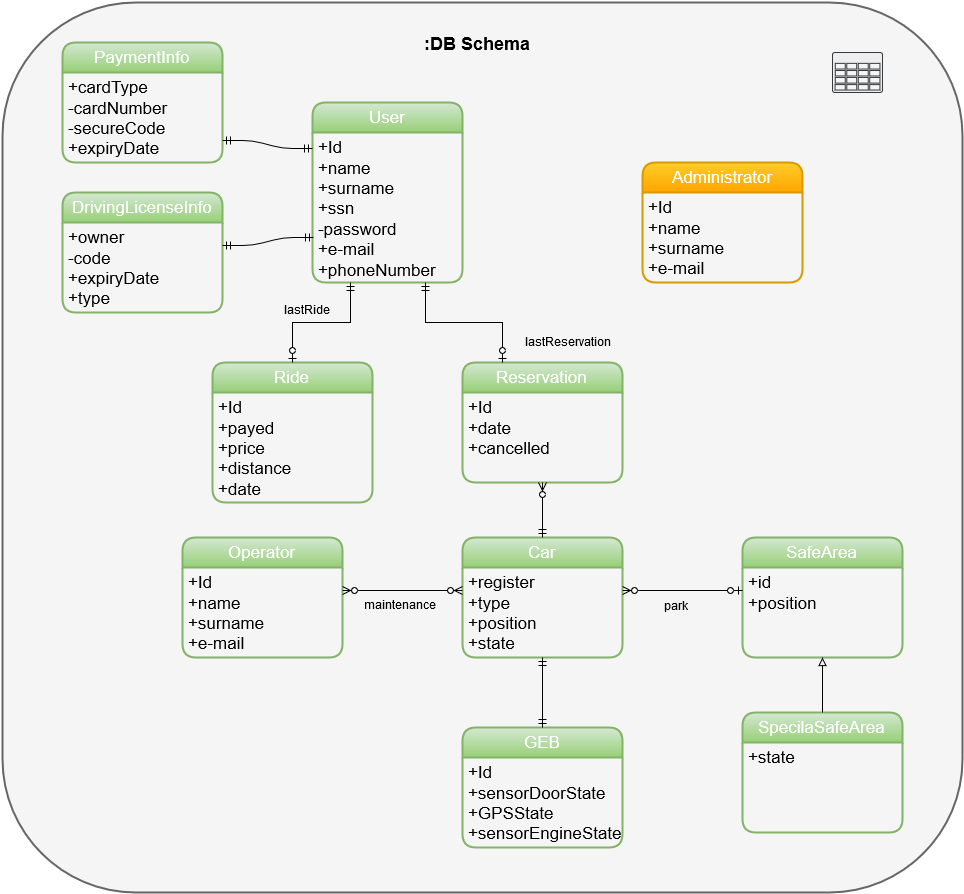

The diagram above was exported from draw.io. Its source (the exported page's mxGraphModel, read from the mxfile embedded in the PNG):
<mxGraphModel dx="1702" dy="1623" grid="1" gridSize="10" guides="1" tooltips="1" connect="1" arrows="1" fold="1" page="1" pageScale="1" pageWidth="826" pageHeight="1169" math="0" shadow="0">
  <root>
    <mxCell id="0" />
    <mxCell id="1" parent="0" />
    <mxCell id="3562c4f9453eee23-59" value="" style="rounded=1;whiteSpace=wrap;html=1;strokeColor=#666666;strokeWidth=2;fillColor=#f5f5f5;" vertex="1" parent="1">
      <mxGeometry x="-200" y="-220" width="960" height="890" as="geometry" />
    </mxCell>
    <mxCell id="3562c4f9453eee23-3" value="Operator" style="swimlane;html=1;childLayout=stackLayout;horizontal=1;startSize=30;horizontalStack=0;fillColor=#d5e8d4;fontColor=#FFFFFF;rounded=1;fontSize=17;fontStyle=0;strokeWidth=2;resizeParent=0;resizeLast=1;shadow=0;dashed=0;align=center;strokeColor=#82b366;gradientColor=#97d077;" vertex="1" parent="1">
      <mxGeometry x="-20" y="315" width="160" height="120" as="geometry" />
    </mxCell>
    <mxCell id="3562c4f9453eee23-4" value="+Id&lt;div&gt;+name&lt;/div&gt;&lt;div&gt;+surname&lt;/div&gt;&lt;div&gt;+e-mail&lt;/div&gt;" style="whiteSpace=wrap;html=1;align=left;strokeColor=none;fillColor=none;spacingLeft=4;fontSize=17;verticalAlign=top;resizable=0;rotatable=0;part=1;" vertex="1" parent="3562c4f9453eee23-3">
      <mxGeometry y="30" width="160" height="90" as="geometry" />
    </mxCell>
    <mxCell id="3562c4f9453eee23-6" value="PaymentInfo" style="swimlane;html=1;childLayout=stackLayout;horizontal=1;startSize=30;horizontalStack=0;fillColor=#d5e8d4;fontColor=#FFFFFF;rounded=1;fontSize=17;fontStyle=0;strokeWidth=2;resizeParent=0;resizeLast=1;shadow=0;dashed=0;align=center;strokeColor=#82b366;gradientColor=#97d077;" vertex="1" parent="1">
      <mxGeometry x="-140" y="-180" width="160" height="120" as="geometry" />
    </mxCell>
    <mxCell id="3562c4f9453eee23-7" value="+cardType&lt;div&gt;-cardNumber&lt;/div&gt;&lt;div&gt;-secureCode&lt;/div&gt;&lt;div&gt;+expiryDate&lt;/div&gt;" style="whiteSpace=wrap;html=1;align=left;strokeColor=none;fillColor=none;spacingLeft=4;fontSize=17;verticalAlign=top;resizable=0;rotatable=0;part=1;" vertex="1" parent="3562c4f9453eee23-6">
      <mxGeometry y="30" width="160" height="90" as="geometry" />
    </mxCell>
    <mxCell id="3562c4f9453eee23-8" value="DrivingLicenseInfo" style="swimlane;html=1;childLayout=stackLayout;horizontal=1;startSize=30;horizontalStack=0;fillColor=#d5e8d4;fontColor=#FFFFFF;rounded=1;fontSize=17;fontStyle=0;strokeWidth=2;resizeParent=0;resizeLast=1;shadow=0;dashed=0;align=center;strokeColor=#82b366;gradientColor=#97d077;" vertex="1" parent="1">
      <mxGeometry x="-140" y="-30" width="160" height="120" as="geometry" />
    </mxCell>
    <mxCell id="3562c4f9453eee23-9" value="&lt;div&gt;+owner&lt;/div&gt;-code&lt;div&gt;+expiryDate&lt;/div&gt;&lt;div&gt;+type&lt;/div&gt;" style="whiteSpace=wrap;html=1;align=left;strokeColor=none;fillColor=none;spacingLeft=4;fontSize=17;verticalAlign=top;resizable=0;rotatable=0;part=1;" vertex="1" parent="3562c4f9453eee23-8">
      <mxGeometry y="30" width="160" height="90" as="geometry" />
    </mxCell>
    <mxCell id="3562c4f9453eee23-10" value="Administrator" style="swimlane;html=1;childLayout=stackLayout;horizontal=1;startSize=30;horizontalStack=0;fillColor=#ffcd28;fontColor=#FFFFFF;rounded=1;fontSize=17;fontStyle=0;strokeWidth=2;resizeParent=0;resizeLast=1;shadow=0;dashed=0;align=center;strokeColor=#d79b00;gradientColor=#ffa500;" vertex="1" parent="1">
      <mxGeometry x="440" y="-60" width="160" height="120" as="geometry" />
    </mxCell>
    <mxCell id="3562c4f9453eee23-11" value="+Id&lt;div&gt;+name&lt;/div&gt;&lt;div&gt;+surname&lt;br&gt;&lt;div&gt;+e-mail&lt;/div&gt;&lt;/div&gt;" style="whiteSpace=wrap;html=1;align=left;strokeColor=none;fillColor=none;spacingLeft=4;fontSize=17;verticalAlign=top;resizable=0;rotatable=0;part=1;" vertex="1" parent="3562c4f9453eee23-10">
      <mxGeometry y="30" width="160" height="90" as="geometry" />
    </mxCell>
    <mxCell id="3562c4f9453eee23-1" value="User" style="swimlane;html=1;childLayout=stackLayout;horizontal=1;startSize=30;horizontalStack=0;fillColor=#d5e8d4;fontColor=#FFFFFF;rounded=1;fontSize=17;fontStyle=0;strokeWidth=2;resizeParent=0;resizeLast=1;shadow=0;dashed=0;align=center;strokeColor=#82b366;gradientColor=#97d077;" vertex="1" parent="1">
      <mxGeometry x="110" y="-120" width="150" height="180" as="geometry" />
    </mxCell>
    <mxCell id="3562c4f9453eee23-2" value="&lt;div&gt;+Id&lt;/div&gt;&lt;div&gt;+name&lt;/div&gt;&lt;div&gt;+surname&lt;/div&gt;&lt;div&gt;+ssn&lt;/div&gt;-password&lt;br&gt;+e-mail&lt;div&gt;+phoneNumber&lt;/div&gt;&lt;div&gt;&lt;br&gt;&lt;/div&gt;" style="whiteSpace=wrap;html=1;align=left;strokeColor=none;fillColor=none;spacingLeft=4;fontSize=17;verticalAlign=top;resizable=0;rotatable=0;part=1;" vertex="1" parent="3562c4f9453eee23-1">
      <mxGeometry y="30" width="150" height="150" as="geometry" />
    </mxCell>
    <mxCell id="3562c4f9453eee23-18" value="Ride" style="swimlane;html=1;childLayout=stackLayout;horizontal=1;startSize=30;horizontalStack=0;fillColor=#d5e8d4;fontColor=#FFFFFF;rounded=1;fontSize=17;fontStyle=0;strokeWidth=2;resizeParent=0;resizeLast=1;shadow=0;dashed=0;align=center;strokeColor=#82b366;gradientColor=#97d077;" vertex="1" parent="1">
      <mxGeometry x="10" y="140" width="160" height="140" as="geometry" />
    </mxCell>
    <mxCell id="3562c4f9453eee23-19" value="+Id&lt;div&gt;+payed&lt;/div&gt;&lt;div&gt;+price&lt;/div&gt;&lt;div&gt;+distance&lt;/div&gt;&lt;div&gt;+date&lt;/div&gt;&lt;div&gt;&lt;br&gt;&lt;/div&gt;" style="whiteSpace=wrap;html=1;align=left;strokeColor=none;fillColor=none;spacingLeft=4;fontSize=17;verticalAlign=top;resizable=0;rotatable=0;part=1;" vertex="1" parent="3562c4f9453eee23-18">
      <mxGeometry y="30" width="160" height="110" as="geometry" />
    </mxCell>
    <mxCell id="3562c4f9453eee23-20" value="Reservation" style="swimlane;html=1;childLayout=stackLayout;horizontal=1;startSize=30;horizontalStack=0;fillColor=#d5e8d4;fontColor=#FFFFFF;rounded=1;fontSize=17;fontStyle=0;strokeWidth=2;resizeParent=0;resizeLast=1;shadow=0;dashed=0;align=center;strokeColor=#82b366;gradientColor=#97d077;" vertex="1" parent="1">
      <mxGeometry x="260" y="140" width="160" height="120" as="geometry" />
    </mxCell>
    <mxCell id="3562c4f9453eee23-21" value="+Id&lt;div&gt;+date&lt;/div&gt;&lt;div&gt;+cancelled&lt;/div&gt;" style="whiteSpace=wrap;html=1;align=left;strokeColor=none;fillColor=none;spacingLeft=4;fontSize=17;verticalAlign=top;resizable=0;rotatable=0;part=1;" vertex="1" parent="3562c4f9453eee23-20">
      <mxGeometry y="30" width="160" height="90" as="geometry" />
    </mxCell>
    <mxCell id="3562c4f9453eee23-22" value="Car" style="swimlane;html=1;childLayout=stackLayout;horizontal=1;startSize=30;horizontalStack=0;fillColor=#d5e8d4;fontColor=#FFFFFF;rounded=1;fontSize=17;fontStyle=0;strokeWidth=2;resizeParent=0;resizeLast=1;shadow=0;dashed=0;align=center;strokeColor=#82b366;gradientColor=#97d077;" vertex="1" parent="1">
      <mxGeometry x="260" y="315" width="160" height="120" as="geometry" />
    </mxCell>
    <mxCell id="3562c4f9453eee23-23" value="+register&lt;div&gt;+type&lt;/div&gt;&lt;div&gt;&lt;span&gt;+position&lt;/span&gt;&lt;br&gt;&lt;/div&gt;&lt;div&gt;+state&lt;/div&gt;" style="whiteSpace=wrap;html=1;align=left;strokeColor=none;fillColor=none;spacingLeft=4;fontSize=17;verticalAlign=top;resizable=0;rotatable=0;part=1;" vertex="1" parent="3562c4f9453eee23-22">
      <mxGeometry y="30" width="160" height="90" as="geometry" />
    </mxCell>
    <mxCell id="3562c4f9453eee23-24" value="GEB" style="swimlane;html=1;childLayout=stackLayout;horizontal=1;startSize=30;horizontalStack=0;fillColor=#d5e8d4;fontColor=#FFFFFF;rounded=1;fontSize=17;fontStyle=0;strokeWidth=2;resizeParent=0;resizeLast=1;shadow=0;dashed=0;align=center;strokeColor=#82b366;gradientColor=#97d077;" vertex="1" parent="1">
      <mxGeometry x="260" y="505" width="160" height="120" as="geometry" />
    </mxCell>
    <mxCell id="3562c4f9453eee23-25" value="+Id&lt;div&gt;+sensorDoorState&lt;/div&gt;&lt;div&gt;+GPSState&lt;/div&gt;&lt;div&gt;+sensorEngineState&lt;/div&gt;" style="whiteSpace=wrap;html=1;align=left;strokeColor=none;fillColor=none;spacingLeft=4;fontSize=17;verticalAlign=top;resizable=0;rotatable=0;part=1;" vertex="1" parent="3562c4f9453eee23-24">
      <mxGeometry y="30" width="160" height="90" as="geometry" />
    </mxCell>
    <mxCell id="3562c4f9453eee23-27" value="SafeArea" style="swimlane;html=1;childLayout=stackLayout;horizontal=1;startSize=30;horizontalStack=0;fillColor=#d5e8d4;fontColor=#FFFFFF;rounded=1;fontSize=17;fontStyle=0;strokeWidth=2;resizeParent=0;resizeLast=1;shadow=0;dashed=0;align=center;strokeColor=#82b366;gradientColor=#97d077;" vertex="1" parent="1">
      <mxGeometry x="540" y="315" width="160" height="120" as="geometry" />
    </mxCell>
    <mxCell id="3562c4f9453eee23-28" value="&lt;div&gt;+id&lt;/div&gt;+position" style="whiteSpace=wrap;html=1;align=left;strokeColor=none;fillColor=none;spacingLeft=4;fontSize=17;verticalAlign=top;resizable=0;rotatable=0;part=1;" vertex="1" parent="3562c4f9453eee23-27">
      <mxGeometry y="30" width="160" height="90" as="geometry" />
    </mxCell>
    <mxCell id="3562c4f9453eee23-29" value="SpecilaSafeArea" style="swimlane;html=1;childLayout=stackLayout;horizontal=1;startSize=30;horizontalStack=0;fillColor=#d5e8d4;fontColor=#FFFFFF;rounded=1;fontSize=17;fontStyle=0;strokeWidth=2;resizeParent=0;resizeLast=1;shadow=0;dashed=0;align=center;strokeColor=#82b366;gradientColor=#97d077;" vertex="1" parent="1">
      <mxGeometry x="540" y="490" width="160" height="120" as="geometry" />
    </mxCell>
    <mxCell id="3562c4f9453eee23-30" value="+state" style="whiteSpace=wrap;html=1;align=left;strokeColor=none;fillColor=none;spacingLeft=4;fontSize=17;verticalAlign=top;resizable=0;rotatable=0;part=1;" vertex="1" parent="3562c4f9453eee23-29">
      <mxGeometry y="30" width="160" height="90" as="geometry" />
    </mxCell>
    <mxCell id="3562c4f9453eee23-32" value="" style="edgeStyle=entityRelationEdgeStyle;html=1;endArrow=ERmandOne;startArrow=ERmandOne;strokeColor=#000000;exitX=1;exitY=0.75;" edge="1" parent="1" source="3562c4f9453eee23-7">
      <mxGeometry width="100" height="100" relative="1" as="geometry">
        <mxPoint x="53" y="-60" as="sourcePoint" />
        <mxPoint x="110" y="-74" as="targetPoint" />
      </mxGeometry>
    </mxCell>
    <mxCell id="3562c4f9453eee23-34" value="" style="edgeStyle=entityRelationEdgeStyle;html=1;endArrow=ERmandOne;startArrow=ERmandOne;strokeColor=#000000;entryX=0.005;entryY=0.698;entryPerimeter=0;exitX=1;exitY=0.25;" edge="1" parent="1" source="3562c4f9453eee23-9" target="3562c4f9453eee23-2">
      <mxGeometry x="10" y="-15" width="100" height="100" as="geometry">
        <mxPoint x="10" y="-15" as="sourcePoint" />
        <mxPoint x="100" y="15.999999999999773" as="targetPoint" />
      </mxGeometry>
    </mxCell>
    <mxCell id="3562c4f9453eee23-41" style="edgeStyle=orthogonalEdgeStyle;rounded=0;html=1;exitX=0.5;exitY=1;entryX=0.5;entryY=0;startArrow=ERmandOne;startFill=0;endArrow=ERmandOne;endFill=0;jettySize=auto;orthogonalLoop=1;strokeColor=#000000;" edge="1" parent="1" source="3562c4f9453eee23-23" target="3562c4f9453eee23-24">
      <mxGeometry relative="1" as="geometry" />
    </mxCell>
    <mxCell id="3562c4f9453eee23-43" value="lastRide" style="text;html=1;resizable=0;points=[];autosize=1;align=left;verticalAlign=top;spacingTop=-4;" vertex="1" parent="1">
      <mxGeometry x="80" y="80" width="60" height="20" as="geometry" />
    </mxCell>
    <mxCell id="3562c4f9453eee23-45" style="edgeStyle=orthogonalEdgeStyle;rounded=0;html=1;exitX=0.25;exitY=0;entryX=0.75;entryY=1;startArrow=ERzeroToOne;startFill=1;endArrow=ERmandOne;endFill=0;jettySize=auto;orthogonalLoop=1;strokeColor=#000000;" edge="1" parent="1" source="3562c4f9453eee23-20" target="3562c4f9453eee23-2">
      <mxGeometry relative="1" as="geometry" />
    </mxCell>
    <mxCell id="3562c4f9453eee23-49" style="edgeStyle=orthogonalEdgeStyle;rounded=0;html=1;exitX=0.5;exitY=0;entryX=0.25;entryY=1;startArrow=ERzeroToOne;startFill=1;endArrow=ERmandOne;endFill=0;jettySize=auto;orthogonalLoop=1;strokeColor=#000000;" edge="1" parent="1" source="3562c4f9453eee23-18" target="3562c4f9453eee23-2">
      <mxGeometry relative="1" as="geometry" />
    </mxCell>
    <mxCell id="3562c4f9453eee23-50" value="lastReservation" style="text;html=1;resizable=0;points=[];autosize=1;align=left;verticalAlign=top;spacingTop=-4;" vertex="1" parent="1">
      <mxGeometry x="321" y="112" width="100" height="20" as="geometry" />
    </mxCell>
    <mxCell id="3562c4f9453eee23-51" style="edgeStyle=orthogonalEdgeStyle;rounded=0;html=1;exitX=0.5;exitY=1;entryX=0.5;entryY=0;startArrow=ERzeroToMany;startFill=1;endArrow=ERmandOne;endFill=0;jettySize=auto;orthogonalLoop=1;strokeColor=#000000;" edge="1" parent="1" source="3562c4f9453eee23-21" target="3562c4f9453eee23-22">
      <mxGeometry relative="1" as="geometry" />
    </mxCell>
    <mxCell id="3562c4f9453eee23-54" style="edgeStyle=orthogonalEdgeStyle;rounded=0;html=1;exitX=1;exitY=0.25;entryX=0;entryY=0.25;startArrow=ERzeroToMany;startFill=1;endArrow=ERzeroToMany;endFill=1;jettySize=auto;orthogonalLoop=1;strokeColor=#000000;" edge="1" parent="1" source="3562c4f9453eee23-4" target="3562c4f9453eee23-23">
      <mxGeometry relative="1" as="geometry" />
    </mxCell>
    <mxCell id="3562c4f9453eee23-55" value="maintenance" style="text;html=1;resizable=0;points=[];autosize=1;align=left;verticalAlign=top;spacingTop=-4;" vertex="1" parent="1">
      <mxGeometry x="160" y="375" width="80" height="20" as="geometry" />
    </mxCell>
    <mxCell id="3562c4f9453eee23-56" style="edgeStyle=orthogonalEdgeStyle;rounded=0;html=1;exitX=0.5;exitY=0;entryX=0.5;entryY=1;startArrow=none;startFill=0;endArrow=block;endFill=0;jettySize=auto;orthogonalLoop=1;strokeColor=#000000;" edge="1" parent="1" source="3562c4f9453eee23-29" target="3562c4f9453eee23-28">
      <mxGeometry relative="1" as="geometry" />
    </mxCell>
    <mxCell id="3562c4f9453eee23-57" style="edgeStyle=orthogonalEdgeStyle;rounded=0;html=1;exitX=1;exitY=0.25;entryX=0;entryY=0.25;startArrow=ERzeroToMany;startFill=1;endArrow=ERzeroToOne;endFill=1;jettySize=auto;orthogonalLoop=1;strokeColor=#000000;" edge="1" parent="1" source="3562c4f9453eee23-23" target="3562c4f9453eee23-28">
      <mxGeometry relative="1" as="geometry" />
    </mxCell>
    <mxCell id="3562c4f9453eee23-58" value="park" style="text;html=1;resizable=0;points=[];autosize=1;align=left;verticalAlign=top;spacingTop=-4;" vertex="1" parent="1">
      <mxGeometry x="460" y="376" width="40" height="20" as="geometry" />
    </mxCell>
    <mxCell id="3562c4f9453eee23-60" value="" style="verticalLabelPosition=bottom;html=1;verticalAlign=top;strokeColor=#36393d;fillColor=#eeeeee;shape=mxgraph.azure.storage;" vertex="1" parent="1">
      <mxGeometry x="630" y="-170" width="50" height="40" as="geometry" />
    </mxCell>
    <mxCell id="3562c4f9453eee23-61" value="&lt;font style=&quot;font-size: 18px&quot;&gt;&lt;b&gt;:DB Schema&lt;/b&gt;&lt;/font&gt;" style="text;html=1;resizable=0;points=[];autosize=1;align=left;verticalAlign=top;spacingTop=-4;" vertex="1" parent="1">
      <mxGeometry x="220" y="-190" width="120" height="20" as="geometry" />
    </mxCell>
  </root>
</mxGraphModel>